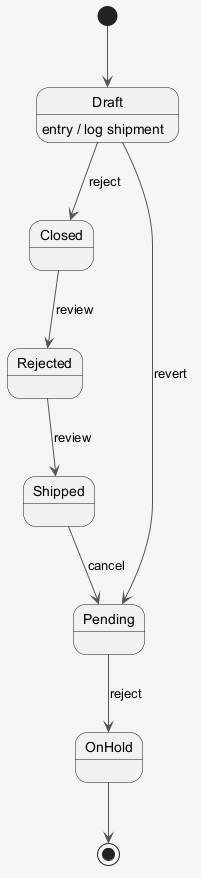

The diagram above was rendered by PlantUML. Its source (embedded in the PNG):
@startuml
skinparam shadowing false
skinparam backgroundColor #F5F5F5
skinparam ArrowColor #555555
[*] --> Draft
Draft --> Closed : reject
Draft : entry / log shipment
Closed --> Rejected : review
Rejected --> Shipped : review
Shipped --> Pending : cancel
Pending --> OnHold : reject
Draft --> Pending : revert
OnHold --> [*]
@enduml